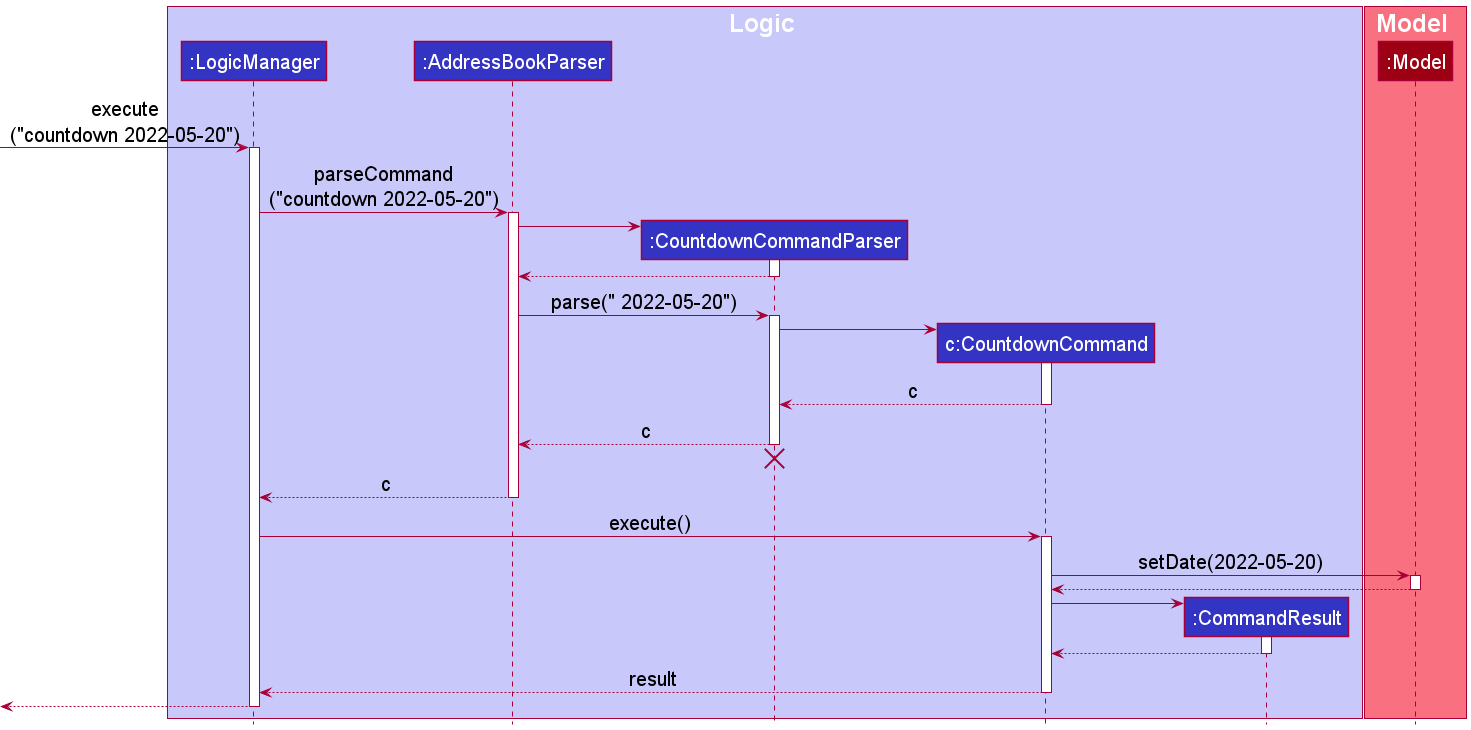

The diagram above was rendered by PlantUML. Its source (embedded in the PNG):
@startuml
!include style.puml
skinparam defaultFontSize 20

box Logic LOGIC_COLOR_T1
participant ":LogicManager" as LogicManager LOGIC_COLOR
participant ":AddressBookParser" as AddressBookParser LOGIC_COLOR
participant ":CountdownCommandParser" as CountdownCommandParser LOGIC_COLOR
participant "c:CountdownCommand" as CountdownCommand LOGIC_COLOR
participant ":CommandResult" as CommandResult LOGIC_COLOR
end box

box Model MODEL_COLOR_T1
participant ":Model" as Model MODEL_COLOR
end box

[-> LogicManager : execute\n("countdown 2022-05-20")
activate LogicManager

LogicManager -> AddressBookParser : parseCommand\n("countdown 2022-05-20")
activate AddressBookParser

create CountdownCommandParser
AddressBookParser -> CountdownCommandParser
activate CountdownCommandParser

CountdownCommandParser --> AddressBookParser
deactivate CountdownCommandParser

AddressBookParser -> CountdownCommandParser : parse(" 2022-05-20")
activate CountdownCommandParser

create CountdownCommand
CountdownCommandParser -> CountdownCommand
activate CountdownCommand

CountdownCommand --> CountdownCommandParser : c
deactivate CountdownCommand

CountdownCommandParser --> AddressBookParser : c
deactivate CountdownCommandParser
'Hidden arrow to position the destroy marker below the end of the activation bar.
CountdownCommandParser -[hidden]-> AddressBookParser
destroy CountdownCommandParser

AddressBookParser --> LogicManager : c
deactivate AddressBookParser

LogicManager -> CountdownCommand : execute()
activate CountdownCommand

CountdownCommand -> Model : setDate(2022-05-20)
activate Model

Model --> CountdownCommand
deactivate Model

create CommandResult
CountdownCommand -> CommandResult
activate CommandResult

CommandResult --> CountdownCommand
deactivate CommandResult

CountdownCommand --> LogicManager : result
deactivate CountdownCommand

[<--LogicManager
deactivate LogicManager
@enduml